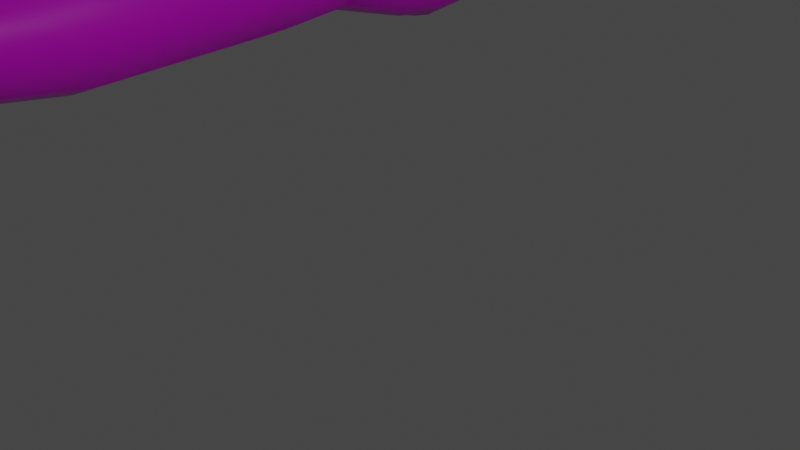 # Source: Brazo2.0.blend  (saved by Blender 2.83.20; exported with 4.5.12 LTS)
import bpy
from mathutils import Matrix  # noqa: F401  (used for matrix-valued properties, if any)

bpy.ops.wm.read_factory_settings(use_empty=True)
scene = bpy.context.scene
scene.name = 'Scene'

# ---- collections
col_collection = bpy.data.collections.new('Collection'); scene.collection.children.link(col_collection)

# ---- images (referenced by path relative to the original .blend; pixels are not part of the script)
import os
ASSET_DIR = os.environ.get("B2B_ASSET_DIR", "")  # directory of the original .blend (textures are referenced by path, not embedded)
HERE = os.path.dirname(os.path.abspath(__file__))  # packed textures are extracted next to this script under _unpacked/

def load_image(name, relpath, width, height, colorspace="sRGB"):
    """Load a texture the original file referenced (path relative to the .blend, or extracted next to this script)."""
    p = next((c for c in (os.path.join(HERE, relpath), os.path.join(ASSET_DIR, relpath)) if relpath and os.path.exists(c)), "")
    if p:
        img = bpy.data.images.load(p, check_existing=True)
        img.name = name
    else:  # same state as the original file: an image datablock whose file is absent (Cycles renders it pink)
        img = bpy.data.images.new(name, width, height)
        img.source = "FILE"
        img.filepath = "//" + (relpath or name)
    img.colorspace_settings.name = colorspace
    return img
img_untitled = load_image('Untitled', 'BRAZOS.png', 1024, 1024, 'sRGB')

# ---- materials (node trees are filled in below, after node groups)
mat_material = bpy.data.materials.new('Material')
mat_material.alpha_threshold = 0.0
mat_material.use_transparent_shadow = False
mat_material.line_color = (0.0, 0.0, 0.0, 1.0)

# ---- node groups
ng_auto_smooth = bpy.data.node_groups.new('Auto Smooth', 'GeometryNodeTree')
_s = ng_auto_smooth.interface.new_socket(name='Geometry', in_out='OUTPUT', socket_type='NodeSocketGeometry')
_s = ng_auto_smooth.interface.new_socket(name='Geometry', in_out='INPUT', socket_type='NodeSocketGeometry')
_s = ng_auto_smooth.interface.new_socket(name='Angle', in_out='INPUT', socket_type='NodeSocketFloat')
_s.subtype = 'ANGLE'
_s.min_value = 0.0
_s.max_value = 3.142
ng_auto_smooth.is_modifier = True
_N = ng_auto_smooth.nodes; _L = ng_auto_smooth.links
n0 = _N.new('NodeGroupOutput'); n0.name = 'Group Output'; n0.location = (480, -100)
n1 = _N.new('NodeGroupInput'); n1.name = 'Group Input'; n1.location = (-420, -300)
n2 = _N.new('NodeGroupInput'); n2.name = 'Group Input.001'; n2.location = (-60, -100)
n3 = _N.new('GeometryNodeSetShadeSmooth'); n3.name = 'Set Shade Smooth'; n3.location = (120, -100)
n3.domain = 'EDGE'
n4 = _N.new('GeometryNodeSetShadeSmooth'); n4.name = 'Set Shade Smooth.001'; n4.location = (300, -100)
n5 = _N.new('GeometryNodeInputMeshEdgeAngle'); n5.name = 'Edge Angle'; n5.location = (-420, -220)
n6 = _N.new('GeometryNodeInputEdgeSmooth'); n6.name = 'Is Edge Smooth'; n6.location = (-60, -160)
n7 = _N.new('GeometryNodeInputShadeSmooth'); n7.name = 'Is Face Smooth'; n7.location = (-240, -340)
n8 = _N.new('FunctionNodeBooleanMath'); n8.name = 'Boolean Math'; n8.location = (-60, -220)
n9 = _N.new('FunctionNodeCompare'); n9.name = 'Compare'; n9.location = (-240, -180)
n9.operation = 'LESS_EQUAL'
_L.new(n5.outputs[0], n9.inputs[0])
_L.new(n4.outputs[0], n0.inputs[0])
_L.new(n1.outputs[1], n9.inputs[1])
_L.new(n9.outputs[0], n8.inputs[0])
_L.new(n7.outputs[0], n8.inputs[1])
_L.new(n2.outputs[0], n3.inputs[0])
_L.new(n6.outputs[0], n3.inputs[1])
_L.new(n3.outputs[0], n4.inputs[0])
_L.new(n8.outputs[0], n3.inputs[2])
n0.is_active_output = True

# ---- material node trees
mat_material.use_nodes = True; mat_material.node_tree.nodes.clear()
_N = mat_material.node_tree.nodes; _L = mat_material.node_tree.links
n0 = _N.new('ShaderNodeOutputMaterial'); n0.name = 'Material Output'; n0.location = (300, 300)
n1 = _N.new('ShaderNodeBsdfPrincipled'); n1.name = 'Principled BSDF'; n1.location = (10, 300)
n1.distribution = 'GGX'
n1.subsurface_method = 'BURLEY'
n1.inputs[2].default_value = 0.4
n1.inputs[3].default_value = 1.45
n1.inputs[27].default_value = (0.0, 0.0, 0.0, 1.0)
n1.inputs[28].default_value = 1.0
n2 = _N.new('ShaderNodeTexImage'); n2.name = 'Image Texture'; n2.location = (-280, 280)
n2.image = img_untitled
_L.new(n1.outputs[0], n0.inputs[0])
_L.new(n2.outputs[0], n1.inputs[0])
n0.is_active_output = True

# ---- world
world_world = bpy.data.worlds.new('World'); scene.world = world_world
world_world.use_nodes = True; world_world.node_tree.nodes.clear()
_N = world_world.node_tree.nodes; _L = world_world.node_tree.links
n0 = _N.new('ShaderNodeOutputWorld'); n0.name = 'World Output'; n0.location = (300, 300)
n1 = _N.new('ShaderNodeBackground'); n1.name = 'Background'; n1.location = (10, 300)
n1.inputs[0].default_value = (0.05088, 0.05088, 0.05088, 1.0)
_L.new(n1.outputs[0], n0.inputs[0])
n0.is_active_output = True
world_world.color = (0.05088, 0.05088, 0.05088)
world_world.use_sun_shadow = False
world_world.sun_shadow_jitter_overblur = 0.0

# ---- cameras
cam_camera = bpy.data.cameras.new('Camera')
cam_camera.clip_end = 100.0
cam_camera.ortho_scale = 7.314

# ---- lights
light_light = bpy.data.lights.new('Light', 'POINT')
light_light.transmission_factor = 0.0
light_light.energy = 1000.0
light_light.shadow_soft_size = 0.1
light_light.shadow_maximum_resolution = 0.006
light_light.use_absolute_resolution = True

# ---- meshes
me_cylinder = bpy.data.meshes.new('Cylinder')
me_cylinder.from_pydata([(8.908, 1.265, -1.0), (8.908, 1.0, 1.0), (9.802, 0.8942, -1.0), (9.615, 0.7071, 1.0), (10.17, -5.751e-08, -1.0), (9.908, -4.371e-08, 1.0), (9.802, -0.8942, -1.0), (9.615, -0.7071, 1.0), (8.908, -1.265, -1.0), (8.908, -1.0, 1.0), (8.014, -0.8942, -1.0), (8.201, -0.7071, 1.0), (7.643, 1.285e-08, -1.0), (7.908, 1.192e-08, 1.0), (8.014, 0.8942, -1.0), (8.201, 0.7071, 1.0), (8.909, 0.8123, -6.302), (9.897, -2.348e-08, 3.632), (8.908, 1.089, -4.858), (9.678, 0.7701, -4.858), (9.997, -5.22e-08, -4.858), (9.678, -0.7701, -4.858), (8.908, -1.089, -4.858), (8.138, -0.7701, -4.858), (7.819, 8.39e-09, -4.858), (8.138, 0.7701, -4.858), (9.86, 0.5744, -6.259), (10.11, -2.997e-08, -6.259), (9.86, -0.5744, -6.259), (8.909, -0.8123, -6.302), (8.047, -0.5744, -6.259), (7.799, 1.523e-08, -6.259), (8.047, 0.5744, -6.259), (10.05, 0.7283, -7.216), (10.52, -4.052e-08, -7.216), (10.05, -0.7283, -7.216), (7.468, -0.7283, -7.193), (6.995, 1.779e-08, -7.193), (7.468, 0.7283, -7.193), (8.895, 0.9918, -7.239), (10.42, 0.003299, -10.29), (8.856, -0.9986, -7.239), (9.943, -0.5046, -10.53), (8.995, 0.6058, -11.05), (8.974, -0.04788, -11.06), (8.958, -0.04512, -8.431), (7.869, 1.105, -8.483), (7.853, -0.01852, -8.347), (7.869, -0.5984, -8.483), (8.937, -0.5444, -8.431), (10.28, -0.2727, -8.414), (10.75, 5.364e-05, -8.414), (10.28, 0.8461, -8.414), (8.979, 1.045, -8.431), (7.727, -1.03, -8.045), (7.176, -0.7283, -7.914), (6.716, 4.625e-08, -7.804), (7.176, 0.7283, -7.914), (7.727, 1.03, -8.045), (7.727, 2.344e-08, -8.045), (7.454, -0.7819, -8.807), (7.039, -0.5529, -8.707), (6.691, 4.637e-08, -8.625), (7.039, 0.5529, -8.707), (7.454, 0.7819, -8.807), (7.454, 2.909e-08, -8.807), (8.953, -0.6869, -11.07), (9.943, 0.4895, -10.53), (8.0, -0.03345, -11.02), (8.788, -0.04275, -11.08), (8.802, 0.2872, -11.08), (8.011, 0.3197, -11.12), (8.011, -0.4004, -11.12), (8.772, -0.3749, -11.08), (8.966, 0.2401, -9.739), (8.945, -0.4736, -9.745), (10.11, -0.2465, -9.467), (10.59, 0.2883, -9.349), (10.11, 0.8066, -9.467), (8.987, 0.9645, -9.734), (7.942, -0.3485, -9.845), (8.852, -0.3093, -9.8), (8.87, 0.2427, -9.8), (7.929, 0.2604, -9.729), (7.942, 0.8423, -9.845), (8.888, 0.7969, -9.8), (9.267, 0.9079, 6.077), (8.359, 1.284, 6.077), (9.643, -2.16e-09, 6.077), (9.267, -0.9079, 6.077), (8.359, -1.284, 6.077), (7.451, -0.9079, 6.077), (7.075, 6.927e-08, 6.077), (7.451, 0.9079, 6.077), (8.359, 5.396e-08, 6.077), (9.524, 0.9007, 3.632), (7.722, 0.9007, 3.632), (7.349, 4.738e-08, 3.632), (8.623, -1.274, 3.632), (7.722, -0.9007, 3.632), (8.623, 1.274, 3.632), (9.524, -0.9007, 3.632), (7.909, 1.044, -7.813), (7.849, 1.03, -7.794), (7.819, 0.9634, -7.551), (8.011, 1.013, -7.526), (8.063, 1.024, -7.591), (7.85, -1.03, -7.793), (7.91, -0.9536, -7.799), (8.062, -1.025, -7.589), (8.011, -1.013, -7.526), (7.819, -0.9634, -7.551), (7.853, 0.01416, -7.666), (7.893, 0.01248, -7.674), (-8.908, 1.265, -1.0), (-8.908, 1.0, 1.0), (-9.802, 0.8942, -1.0), (-9.615, 0.7071, 1.0), (-10.17, -5.751e-08, -1.0), (-9.908, -4.371e-08, 1.0), (-9.802, -0.8942, -1.0), (-9.615, -0.7071, 1.0), (-8.908, -1.265, -1.0), (-8.908, -1.0, 1.0), (-8.014, -0.8942, -1.0), (-8.201, -0.7071, 1.0), (-7.643, 1.285e-08, -1.0), (-7.908, 1.192e-08, 1.0), (-8.014, 0.8942, -1.0), (-8.201, 0.7071, 1.0), (-8.909, 0.8123, -6.302), (-9.897, -2.348e-08, 3.632), (-8.908, 1.089, -4.858), (-9.678, 0.7701, -4.858), (-9.997, -5.22e-08, -4.858), (-9.678, -0.7701, -4.858), (-8.908, -1.089, -4.858), (-8.138, -0.7701, -4.858), (-7.819, 8.39e-09, -4.858), (-8.138, 0.7701, -4.858), (-9.86, 0.5744, -6.259), (-10.11, -2.997e-08, -6.259), (-9.86, -0.5744, -6.259), (-8.909, -0.8123, -6.302), (-8.047, -0.5744, -6.259), (-7.799, 1.523e-08, -6.259), (-8.047, 0.5744, -6.259), (-10.05, 0.7283, -7.216), (-10.52, -4.052e-08, -7.216), (-10.05, -0.7283, -7.216), (-7.468, -0.7283, -7.193), (-6.995, 1.779e-08, -7.193), (-7.468, 0.7283, -7.193), (-8.895, 0.9918, -7.239), (-10.42, 0.003299, -10.29), (-8.856, -0.9986, -7.239), (-9.943, -0.5046, -10.53), (-8.995, 0.6058, -11.05), (-8.974, -0.04788, -11.06), (-8.958, -0.04512, -8.431), (-7.869, 1.105, -8.483), (-7.853, -0.01852, -8.347), (-7.869, -0.5984, -8.483), (-8.937, -0.5444, -8.431), (-10.28, -0.2727, -8.414), (-10.75, 5.364e-05, -8.414), (-10.28, 0.8461, -8.414), (-8.979, 1.045, -8.431), (-7.727, -1.03, -8.045), (-7.176, -0.7283, -7.914), (-6.716, 4.625e-08, -7.804), (-7.176, 0.7283, -7.914), (-7.727, 1.03, -8.045), (-7.727, 2.344e-08, -8.045), (-7.454, -0.7819, -8.807), (-7.039, -0.5529, -8.707), (-6.691, 4.637e-08, -8.625), (-7.039, 0.5529, -8.707), (-7.454, 0.7819, -8.807), (-7.454, 2.909e-08, -8.807), (-8.953, -0.6869, -11.07), (-9.943, 0.4895, -10.53), (-8.0, -0.03345, -11.02), (-8.788, -0.04275, -11.08), (-8.802, 0.2872, -11.08), (-8.011, 0.3197, -11.12), (-8.011, -0.4004, -11.12), (-8.772, -0.3749, -11.08), (-8.966, 0.2401, -9.739), (-8.945, -0.4736, -9.745), (-10.11, -0.2465, -9.467), (-10.59, 0.2883, -9.349), (-10.11, 0.8066, -9.467), (-8.987, 0.9645, -9.734), (-7.942, -0.3485, -9.845), (-8.852, -0.3093, -9.8), (-8.87, 0.2427, -9.8), (-7.929, 0.2604, -9.729), (-7.942, 0.8423, -9.845), (-8.888, 0.7969, -9.8), (-9.267, 0.9079, 6.077), (-8.359, 1.284, 6.077), (-9.643, -2.16e-09, 6.077), (-9.267, -0.9079, 6.077), (-8.359, -1.284, 6.077), (-7.451, -0.9079, 6.077), (-7.075, 6.927e-08, 6.077), (-7.451, 0.9079, 6.077), (-8.359, 5.396e-08, 6.077), (-9.524, 0.9007, 3.632), (-7.722, 0.9007, 3.632), (-7.349, 4.738e-08, 3.632), (-8.623, -1.274, 3.632), (-7.722, -0.9007, 3.632), (-8.623, 1.274, 3.632), (-9.524, -0.9007, 3.632), (-7.909, 1.044, -7.813), (-7.849, 1.03, -7.794), (-7.819, 0.9634, -7.551), (-8.011, 1.013, -7.526), (-8.063, 1.024, -7.591), (-7.85, -1.03, -7.793), (-7.91, -0.9536, -7.799), (-8.062, -1.025, -7.589), (-8.011, -1.013, -7.526), (-7.819, -0.9634, -7.551), (-7.853, 0.01416, -7.666), (-7.893, 0.01248, -7.674)], [], [(0, 1, 3, 2), (2, 3, 5, 4), (4, 5, 7, 6), (6, 7, 9, 8), (8, 9, 11, 10), (10, 11, 13, 12), (100, 96, 93, 87), (12, 13, 15, 14), (14, 15, 1, 0), (12, 14, 25, 24), (6, 8, 22, 21), (10, 12, 24, 23), (4, 6, 21, 20), (99, 98, 90, 91), (17, 95, 86, 88), (96, 97, 92, 93), (18, 19, 26, 16), (20, 21, 28, 27), (22, 23, 30, 29), (24, 25, 32, 31), (2, 4, 20, 19), (8, 10, 23, 22), (14, 0, 18, 25), (0, 2, 19, 18), (31, 32, 38, 37), (26, 27, 34, 33), (107, 111, 36, 55, 54), (30, 31, 37, 36), (25, 18, 16, 32), (23, 24, 31, 30), (21, 22, 29, 28), (19, 20, 27, 26), (112, 107, 54, 59), (29, 30, 36, 111, 110), (16, 39, 106, 105), (82, 81, 73, 69), (29, 110, 109, 41), (27, 28, 35, 34), (102, 106, 39, 53, 46), (103, 112, 59, 58), (39, 16, 26, 33), (28, 29, 41, 35), (33, 34, 51, 52), (78, 77, 40, 67), (41, 109, 108, 48, 49), (79, 78, 67, 43), (42, 66, 44, 40), (43, 67, 40, 44), (35, 41, 49, 50), (34, 35, 50, 51), (76, 75, 66, 42), (113, 102, 46, 47), (38, 104, 103, 58, 57), (81, 80, 72, 73), (39, 33, 52, 53), (75, 74, 44, 66), (56, 57, 63, 62), (59, 54, 60, 65), (36, 37, 56, 55), (37, 38, 57, 56), (108, 113, 47, 48), (62, 65, 60, 61), (63, 64, 65, 62), (54, 55, 61, 60), (58, 59, 65, 64), (57, 58, 64, 63), (55, 56, 62, 61), (77, 76, 42, 40), (74, 79, 43, 44), (73, 72, 68, 69), (68, 71, 70, 69), (80, 83, 68, 72), (83, 84, 71, 68), (84, 85, 70, 71), (85, 82, 69, 70), (45, 53, 79, 74), (51, 50, 76, 77), (49, 45, 74, 75), (50, 49, 75, 76), (53, 52, 78, 79), (52, 51, 77, 78), (53, 45, 82, 85), (46, 53, 85, 84), (47, 46, 84, 83), (48, 47, 83, 80), (49, 48, 80, 81), (45, 49, 81, 82), (94, 92, 91, 90), (88, 94, 90, 89), (87, 93, 92, 94), (86, 87, 94, 88), (95, 100, 87, 86), (101, 17, 88, 89), (97, 99, 91, 92), (98, 101, 89, 90), (9, 7, 101, 98), (13, 11, 99, 97), (7, 5, 17, 101), (3, 1, 100, 95), (15, 13, 97, 96), (5, 3, 95, 17), (11, 9, 98, 99), (1, 15, 96, 100), (102, 103, 104, 105, 106), (107, 108, 109, 110, 111), (113, 108, 107, 112), (102, 113, 112, 103), (32, 16, 105, 104, 38), (114, 116, 117, 115), (116, 118, 119, 117), (118, 120, 121, 119), (120, 122, 123, 121), (122, 124, 125, 123), (124, 126, 127, 125), (214, 201, 207, 210), (126, 128, 129, 127), (128, 114, 115, 129), (126, 138, 139, 128), (120, 135, 136, 122), (124, 137, 138, 126), (118, 134, 135, 120), (213, 205, 204, 212), (131, 202, 200, 209), (210, 207, 206, 211), (132, 130, 140, 133), (134, 141, 142, 135), (136, 143, 144, 137), (138, 145, 146, 139), (116, 133, 134, 118), (122, 136, 137, 124), (128, 139, 132, 114), (114, 132, 133, 116), (145, 151, 152, 146), (140, 147, 148, 141), (221, 168, 169, 150, 225), (144, 150, 151, 145), (139, 146, 130, 132), (137, 144, 145, 138), (135, 142, 143, 136), (133, 140, 141, 134), (226, 173, 168, 221), (143, 224, 225, 150, 144), (130, 219, 220, 153), (196, 183, 187, 195), (143, 155, 223, 224), (141, 148, 149, 142), (216, 160, 167, 153, 220), (217, 172, 173, 226), (153, 147, 140, 130), (142, 149, 155, 143), (147, 166, 165, 148), (192, 181, 154, 191), (155, 163, 162, 222, 223), (193, 157, 181, 192), (156, 154, 158, 180), (157, 158, 154, 181), (149, 164, 163, 155), (148, 165, 164, 149), (190, 156, 180, 189), (227, 161, 160, 216), (152, 171, 172, 217, 218), (195, 187, 186, 194), (153, 167, 166, 147), (189, 180, 158, 188), (170, 176, 177, 171), (173, 179, 174, 168), (150, 169, 170, 151), (151, 170, 171, 152), (222, 162, 161, 227), (176, 175, 174, 179), (177, 176, 179, 178), (168, 174, 175, 169), (172, 178, 179, 173), (171, 177, 178, 172), (169, 175, 176, 170), (191, 154, 156, 190), (188, 158, 157, 193), (187, 183, 182, 186), (182, 183, 184, 185), (194, 186, 182, 197), (197, 182, 185, 198), (198, 185, 184, 199), (199, 184, 183, 196), (159, 188, 193, 167), (165, 191, 190, 164), (163, 189, 188, 159), (164, 190, 189, 163), (167, 193, 192, 166), (166, 192, 191, 165), (167, 199, 196, 159), (160, 198, 199, 167), (161, 197, 198, 160), (162, 194, 197, 161), (163, 195, 194, 162), (159, 196, 195, 163), (208, 204, 205, 206), (202, 203, 204, 208), (201, 208, 206, 207), (200, 202, 208, 201), (209, 200, 201, 214), (215, 203, 202, 131), (211, 206, 205, 213), (212, 204, 203, 215), (123, 212, 215, 121), (127, 211, 213, 125), (121, 215, 131, 119), (117, 209, 214, 115), (129, 210, 211, 127), (119, 131, 209, 117), (125, 213, 212, 123), (115, 214, 210, 129), (216, 220, 219, 218, 217), (221, 225, 224, 223, 222), (227, 226, 221, 222), (216, 217, 226, 227), (146, 152, 218, 219, 130)])
me_cylinder.polygons.foreach_set('use_smooth', [True] * 216)
_uv = me_cylinder.uv_layers.new(name='UVMap')
_uv.uv.foreach_set('vector', [0.4183, 0.5057, 0.4196, 0.6055, 0.3838, 0.6064, 0.373, 0.5068, 0.7337, 0.4749, 0.7243, 0.5743, 0.6901, 0.5749, 0.6904, 0.4756, 0.6904, 0.4756, 0.6901, 0.5749, 0.6551, 0.5744, 0.6462, 0.475, 0.5227, 0.3522, 0.5372, 0.2528, 0.5667, 0.2537, 0.56, 0.3532, 0.56, 0.3532, 0.5667, 0.2537, 0.6039, 0.255, 0.607, 0.3549, 0.9124, 0.3544, 0.9223, 0.255, 0.9561, 0.2546, 0.9551, 0.3539, 0.438, 0.7364, 0.4801, 0.7353, 0.4964, 0.8569, 0.454, 0.858, 0.9551, 0.3539, 0.9561, 0.2546, 0.9914, 0.2551, 0.9998, 0.3545, 0.4601, 0.5046, 0.4527, 0.6046, 0.4196, 0.6055, 0.4183, 0.5057, 0.9551, 0.3539, 0.9998, 0.3545, 0.9935, 0.5472, 0.9551, 0.5466, 0.5227, 0.3522, 0.56, 0.3532, 0.556, 0.5458, 0.5239, 0.5449, 0.9124, 0.3544, 0.9551, 0.3539, 0.9551, 0.5466, 0.9182, 0.5471, 0.6904, 0.4756, 0.6462, 0.475, 0.6521, 0.2824, 0.6902, 0.2829, 0.6281, 0.1243, 0.5808, 0.1226, 0.5971, 0.001078, 0.6448, 0.00274, 0.6901, 0.7061, 0.7336, 0.7054, 0.7337, 0.8269, 0.6898, 0.8276, 1.0, 0.123, 0.955, 0.1224, 0.9547, 0.0, 1.0, 0.0006558, 0.4127, 0.3132, 0.3737, 0.3143, 0.3622, 0.2446, 0.4095, 0.2412, 0.6902, 0.2829, 0.6521, 0.2824, 0.6619, 0.2128, 0.6903, 0.2133, 0.556, 0.5458, 0.5965, 0.5472, 0.601, 0.6174, 0.5572, 0.6181, 0.9551, 0.5466, 0.9935, 0.5472, 0.9835, 0.6169, 0.9548, 0.6165, 0.7337, 0.4749, 0.6904, 0.4756, 0.6902, 0.2829, 0.7274, 0.2823, 0.56, 0.3532, 0.607, 0.3549, 0.5965, 0.5472, 0.556, 0.5458, 0.4601, 0.5046, 0.4183, 0.5057, 0.4127, 0.3132, 0.4487, 0.3123, 0.4183, 0.5057, 0.373, 0.5068, 0.3737, 0.3143, 0.4127, 0.3132, 0.9548, 0.6165, 0.9835, 0.6169, 0.9894, 0.6626, 0.9527, 0.6618, 0.7181, 0.2128, 0.6903, 0.2133, 0.6908, 0.1663, 0.7258, 0.1654, 0.6018, 0.6938, 0.6045, 0.6818, 0.6248, 0.6647, 0.6373, 0.7011, 0.6072, 0.7066, 0.9274, 0.6168, 0.9548, 0.6165, 0.9527, 0.6618, 0.9183, 0.6625, 0.4487, 0.3123, 0.4127, 0.3132, 0.4095, 0.2412, 0.4505, 0.2423, 0.9182, 0.5471, 0.9551, 0.5466, 0.9548, 0.6165, 0.9274, 0.6168, 0.5239, 0.5449, 0.556, 0.5458, 0.5572, 0.6181, 0.5156, 0.6146, 0.7274, 0.2823, 0.6902, 0.2829, 0.6903, 0.2133, 0.7181, 0.2128, 0.1161, 0.9114, 0.1224, 0.8593, 0.1349, 0.8592, 0.1349, 0.9106, 0.5572, 0.6181, 0.601, 0.6174, 0.6248, 0.6647, 0.6045, 0.6818, 0.5949, 0.6803, 0.4095, 0.2412, 0.4099, 0.1944, 0.4501, 0.1758, 0.4527, 0.179, 0.2978, 0.9234, 0.2708, 0.9234, 0.2675, 0.8596, 0.2837, 0.8596, 0.5572, 0.6181, 0.5949, 0.6803, 0.5922, 0.6833, 0.5557, 0.6647, 0.6903, 0.2133, 0.6619, 0.2128, 0.6546, 0.1655, 0.6908, 0.1663, 0.4574, 0.1645, 0.4501, 0.1758, 0.4099, 0.1944, 0.4045, 0.1351, 0.4588, 0.131, 0.1224, 0.9621, 0.1161, 0.9114, 0.1349, 0.9106, 0.1349, 0.9619, 0.4099, 0.1944, 0.4095, 0.2412, 0.3622, 0.2446, 0.3525, 0.1971, 0.5156, 0.6146, 0.5572, 0.6181, 0.5557, 0.6647, 0.5031, 0.662, 0.7258, 0.1654, 0.6908, 0.1663, 0.6911, 0.1069, 0.7319, 0.106, 0.7297, 0.0532, 0.705, 0.06, 0.6909, 0.01275, 0.714, 0.0, 0.5557, 0.6647, 0.5922, 0.6833, 0.6, 0.6941, 0.6055, 0.7286, 0.556, 0.7244, 0.4021, 0.07006, 0.347, 0.08482, 0.3524, 0.03171, 0.3984, 0.004616, 0.8751, 0.7611, 0.8857, 0.812, 0.8544, 0.812, 0.8495, 0.7373, 0.8224, 0.812, 0.8265, 0.7628, 0.8495, 0.7373, 0.8544, 0.812, 0.5031, 0.662, 0.5557, 0.6647, 0.556, 0.7244, 0.4964, 0.7217, 0.6908, 0.1663, 0.6546, 0.1655, 0.6772, 0.1061, 0.6911, 0.1069, 0.5029, 0.7745, 0.5544, 0.7899, 0.549, 0.8558, 0.5056, 0.8275, 0.8797, 1.0, 0.8305, 0.9864, 0.832, 0.9529, 0.8856, 0.967, 0.4782, 0.195, 0.4617, 0.1775, 0.4603, 0.1654, 0.4659, 0.1527, 0.4915, 0.1586, 0.5608, 0.793, 0.6031, 0.7966, 0.5971, 0.8598, 0.5616, 0.8568, 0.4099, 0.1944, 0.3525, 0.1971, 0.3405, 0.1376, 0.4045, 0.1351, 0.7156, 0.8941, 0.6807, 0.8963, 0.6913, 0.8299, 0.7225, 0.8276, 0.9519, 0.6918, 0.9886, 0.6981, 0.9796, 0.7374, 0.9517, 0.7327, 0.1349, 0.9106, 0.1349, 0.8592, 0.1726, 0.8712, 0.1726, 0.9102, 0.9183, 0.6625, 0.9527, 0.6618, 0.9519, 0.6918, 0.9174, 0.698, 0.9527, 0.6618, 0.9894, 0.6626, 0.9886, 0.6981, 0.9519, 0.6918, 0.9272, 1.0, 0.8797, 1.0, 0.8856, 0.967, 0.9145, 0.964, 0.9272, 0.8666, 0.9639, 0.8666, 0.9639, 0.9056, 0.9439, 0.8942, 0.9439, 0.839, 0.9639, 0.8276, 0.9639, 0.8666, 0.9272, 0.8666, 0.6072, 0.7066, 0.6373, 0.7011, 0.6448, 0.741, 0.6221, 0.7452, 0.1349, 0.9619, 0.1349, 0.9106, 0.1726, 0.9102, 0.1726, 0.9492, 0.4915, 0.1586, 0.4659, 0.1527, 0.4771, 0.1144, 0.4964, 0.1189, 0.9174, 0.698, 0.9519, 0.6918, 0.9517, 0.7327, 0.9255, 0.7374, 0.705, 0.06, 0.6782, 0.05326, 0.6654, 5.497e-05, 0.6909, 0.01275, 0.6807, 0.8963, 0.6453, 0.8986, 0.6594, 0.8322, 0.6913, 0.8299, 0.4593, 0.9767, 0.4566, 0.9387, 0.4745, 0.9378, 0.4756, 0.9768, 0.4745, 0.9378, 0.4918, 0.9373, 0.4918, 0.9768, 0.4756, 0.9768, 0.911, 0.8948, 0.8808, 0.8967, 0.9031, 0.8347, 0.9215, 0.8322, 0.8808, 0.8967, 0.8533, 0.8871, 0.8866, 0.8276, 0.9031, 0.8347, 0.4523, 0.06321, 0.4061, 0.06665, 0.4063, 0.002881, 0.445, 0.0, 0.325, 0.9234, 0.2978, 0.9234, 0.2837, 0.8596, 0.2999, 0.8596, 0.6981, 0.9607, 0.6448, 0.9637, 0.6453, 0.8986, 0.6807, 0.8963, 0.6911, 0.1069, 0.6772, 0.1061, 0.6782, 0.05326, 0.705, 0.06, 0.7225, 0.9594, 0.6981, 0.9607, 0.6807, 0.8963, 0.7156, 0.8941, 0.4964, 0.7217, 0.556, 0.7244, 0.5544, 0.7899, 0.5029, 0.7745, 0.4045, 0.1351, 0.3405, 0.1376, 0.347, 0.08482, 0.4021, 0.07006, 0.7319, 0.106, 0.6911, 0.1069, 0.705, 0.06, 0.7297, 0.0532, 0.3373, 0.9918, 0.2839, 0.9919, 0.2978, 0.9234, 0.325, 0.9234, 0.4588, 0.131, 0.4045, 0.1351, 0.4061, 0.06665, 0.4523, 0.06321, 0.8856, 0.967, 0.832, 0.9529, 0.8533, 0.8871, 0.8808, 0.8967, 0.9145, 0.964, 0.8856, 0.967, 0.8808, 0.8967, 0.911, 0.8948, 0.556, 0.7244, 0.6055, 0.7286, 0.6031, 0.7966, 0.5608, 0.793, 0.2839, 0.9919, 0.2595, 0.9919, 0.2708, 0.9234, 0.2978, 0.9234, 0.05806, 0.9184, 0.0, 0.9429, 0.0, 0.8938, 0.03401, 0.8592, 0.1161, 0.8938, 0.05806, 0.9184, 0.03401, 0.8592, 0.0821, 0.8592, 0.0821, 0.9776, 0.03401, 0.9776, 0.0, 0.9429, 0.05806, 0.9184, 0.1161, 0.9429, 0.0821, 0.9776, 0.05806, 0.9184, 0.1161, 0.8938, 0.3924, 0.7376, 0.438, 0.7364, 0.454, 0.858, 0.408, 0.8592, 0.6455, 0.7055, 0.6901, 0.7061, 0.6898, 0.8276, 0.6448, 0.827, 0.955, 0.1224, 0.912, 0.1229, 0.9113, 0.0005531, 0.9547, 0.0, 0.5808, 0.1226, 0.5433, 0.1216, 0.5593, 0.0, 0.5971, 0.001078, 0.5667, 0.2537, 0.5372, 0.2528, 0.5433, 0.1216, 0.5808, 0.1226, 0.9561, 0.2546, 0.9223, 0.255, 0.912, 0.1229, 0.955, 0.1224, 0.6551, 0.5744, 0.6901, 0.5749, 0.6901, 0.7061, 0.6455, 0.7055, 0.3838, 0.6064, 0.4196, 0.6055, 0.438, 0.7364, 0.3924, 0.7376, 0.9914, 0.2551, 0.9561, 0.2546, 0.955, 0.1224, 1.0, 0.123, 0.6901, 0.5749, 0.7243, 0.5743, 0.7336, 0.7054, 0.6901, 0.7061, 0.6039, 0.255, 0.5667, 0.2537, 0.5808, 0.1226, 0.6281, 0.1243, 0.4196, 0.6055, 0.4527, 0.6046, 0.4801, 0.7353, 0.438, 0.7364, 0.4574, 0.1645, 0.4603, 0.1654, 0.4617, 0.1775, 0.4527, 0.179, 0.4501, 0.1758, 0.6018, 0.6938, 0.6, 0.6941, 0.5922, 0.6833, 0.5949, 0.6803, 0.6045, 0.6818, 0.7261, 0.8796, 0.7258, 0.8314, 0.7287, 0.8276, 0.7281, 0.8797, 0.7258, 0.9311, 0.7261, 0.8796, 0.7281, 0.8797, 0.7287, 0.9304, 0.4505, 0.2423, 0.4095, 0.2412, 0.4527, 0.179, 0.4617, 0.1775, 0.4782, 0.195, 0.2575, 0.3535, 0.2156, 0.3522, 0.2285, 0.2528, 0.2616, 0.2538, 0.8224, 0.3524, 0.7778, 0.3521, 0.7779, 0.2528, 0.8132, 0.253, 0.7778, 0.3521, 0.735, 0.3531, 0.7441, 0.2535, 0.7779, 0.2528, 0.0638, 0.5067, 0.1108, 0.5057, 0.1093, 0.6055, 0.07216, 0.6062, 0.1108, 0.5057, 0.1481, 0.5047, 0.1388, 0.6047, 0.1093, 0.6055, 0.911, 0.3547, 0.8667, 0.354, 0.8672, 0.2547, 0.9022, 0.2553, 0.2781, 0.1229, 0.2945, 0.001306, 0.3405, 0.00271, 0.3237, 0.1243, 0.8667, 0.354, 0.8235, 0.3547, 0.833, 0.2553, 0.8672, 0.2547, 0.3027, 0.3549, 0.2575, 0.3535, 0.2616, 0.2538, 0.2974, 0.2549, 0.8667, 0.354, 0.8668, 0.5467, 0.8295, 0.5473, 0.8235, 0.3547, 0.0638, 0.5067, 0.06417, 0.314, 0.1047, 0.3132, 0.1108, 0.5057, 0.911, 0.3547, 0.9049, 0.5473, 0.8668, 0.5467, 0.8667, 0.354, 0.7778, 0.3521, 0.7793, 0.5448, 0.7425, 0.5456, 0.735, 0.3531, 0.1665, 0.7355, 0.1819, 0.8572, 0.144, 0.8582, 0.129, 0.7365, 0.7771, 0.1215, 0.7771, 0.0, 0.8224, 0.0002555, 0.8221, 0.1218, 0.823, 0.1231, 0.8224, 0.0006893, 0.8663, 0.0, 0.8666, 0.1224, 0.2526, 0.546, 0.2517, 0.6181, 0.2066, 0.6145, 0.2166, 0.5448, 0.7793, 0.5448, 0.7794, 0.6145, 0.752, 0.6152, 0.7425, 0.5456, 0.1047, 0.3132, 0.0995, 0.2411, 0.1371, 0.2424, 0.1368, 0.3124, 0.8668, 0.5467, 0.8667, 0.6165, 0.8389, 0.617, 0.8295, 0.5473, 0.8224, 0.3524, 0.8178, 0.5451, 0.7793, 0.5448, 0.7778, 0.3521, 0.1108, 0.5057, 0.1047, 0.3132, 0.1368, 0.3124, 0.1481, 0.5047, 0.3027, 0.3549, 0.2916, 0.5471, 0.2526, 0.546, 0.2575, 0.3535, 0.2575, 0.3535, 0.2526, 0.546, 0.2166, 0.5448, 0.2156, 0.3522, 0.8667, 0.6165, 0.8656, 0.6616, 0.8306, 0.6625, 0.8389, 0.617, 0.8081, 0.6147, 0.8155, 0.6621, 0.7787, 0.6616, 0.7794, 0.6145, 0.1508, 0.1656, 0.1564, 0.1529, 0.1785, 0.1588, 0.1654, 0.1951, 0.1516, 0.1777, 0.8951, 0.617, 0.9018, 0.6625, 0.8656, 0.6616, 0.8667, 0.6165, 0.2916, 0.5471, 0.2948, 0.6172, 0.2517, 0.6181, 0.2526, 0.546, 0.9049, 0.5473, 0.8951, 0.617, 0.8667, 0.6165, 0.8668, 0.5467, 0.06417, 0.314, 0.05163, 0.2443, 0.0995, 0.2411, 0.1047, 0.3132, 0.8178, 0.5451, 0.8081, 0.6147, 0.7794, 0.6145, 0.7793, 0.5448, 0.574, 0.9107, 0.5928, 0.9111, 0.5928, 0.9624, 0.5803, 0.9627, 0.0995, 0.2411, 0.1433, 0.1791, 0.1516, 0.1777, 0.1654, 0.1951, 0.1371, 0.2424, 0.2517, 0.6181, 0.2927, 0.6804, 0.29, 0.6836, 0.2502, 0.6648, 0.5356, 0.9236, 0.5495, 0.8598, 0.5657, 0.8598, 0.5625, 0.9236, 0.0995, 0.2411, 0.1035, 0.1944, 0.1409, 0.176, 0.1433, 0.1791, 0.7794, 0.6145, 0.7787, 0.6616, 0.7443, 0.6627, 0.752, 0.6152, 0.2971, 0.6949, 0.2978, 0.7284, 0.2441, 0.7241, 0.2502, 0.6648, 0.29, 0.6836, 0.5803, 0.8601, 0.5928, 0.8598, 0.5928, 0.9111, 0.574, 0.9107, 0.2502, 0.6648, 0.1952, 0.6619, 0.2066, 0.6145, 0.2517, 0.6181, 0.05163, 0.2443, 0.04376, 0.1968, 0.1035, 0.1944, 0.0995, 0.2411, 0.8155, 0.6621, 0.821, 0.7215, 0.7784, 0.721, 0.7787, 0.6616, 0.8198, 0.7743, 0.805, 0.8276, 0.78, 0.8152, 0.7932, 0.7678, 0.1035, 0.1944, 0.09255, 0.135, 0.1435, 0.1312, 0.147, 0.1654, 0.1409, 0.176, 0.2422, 0.7891, 0.2415, 0.8546, 0.1966, 0.8274, 0.1886, 0.7741, 0.8961, 0.7649, 0.9216, 0.7426, 0.917, 0.812, 0.8857, 0.812, 0.949, 0.812, 0.917, 0.812, 0.9216, 0.7426, 0.9447, 0.7664, 0.04376, 0.1968, 0.02587, 0.1372, 0.09255, 0.135, 0.1035, 0.1944, 0.0119, 0.1972, 0.0, 0.1377, 0.02587, 0.1372, 0.04376, 0.1968, 0.03229, 0.08448, 0.04249, 0.03137, 0.09105, 0.00338, 0.08994, 0.0694, 0.7813, 1.0, 0.7757, 0.967, 0.8293, 0.9529, 0.8305, 0.9864, 0.321, 0.6646, 0.3341, 0.7011, 0.3057, 0.7067, 0.3001, 0.694, 0.3022, 0.6819, 0.0921, 0.06651, 0.09542, 0.002691, 0.1316, 0.0, 0.1354, 0.06329, 0.2502, 0.6648, 0.2441, 0.7241, 0.1819, 0.7214, 0.1952, 0.6619, 0.2525, 0.929, 0.2595, 0.9954, 0.2283, 0.9933, 0.2177, 0.9268, 0.8652, 0.6916, 0.8651, 0.7325, 0.8385, 0.7373, 0.8302, 0.6979, 0.5928, 0.9111, 0.6305, 0.9105, 0.6305, 0.9494, 0.5928, 0.9624, 0.9018, 0.6625, 0.9014, 0.6979, 0.8652, 0.6916, 0.8656, 0.6616, 0.8656, 0.6616, 0.8652, 0.6916, 0.8302, 0.6979, 0.8306, 0.6625, 0.7337, 1.0, 0.7467, 0.9639, 0.7757, 0.967, 0.7813, 1.0, 0.4566, 0.8982, 0.4738, 0.8707, 0.4944, 0.8592, 0.4944, 0.8982, 0.4738, 0.9258, 0.4566, 0.8982, 0.4944, 0.8982, 0.4944, 0.9373, 0.1564, 0.1529, 0.1652, 0.1146, 0.1819, 0.1191, 0.1785, 0.1588, 0.5928, 0.8598, 0.6305, 0.8715, 0.6305, 0.9105, 0.5928, 0.9111, 0.3341, 0.7011, 0.3405, 0.7409, 0.319, 0.7452, 0.3057, 0.7067, 0.9014, 0.6979, 0.8926, 0.7373, 0.8651, 0.7325, 0.8652, 0.6916, 0.002914, 0.09086, 0.01342, 0.0437, 0.04249, 0.03137, 0.03229, 0.08448, 0.2177, 0.9268, 0.2283, 0.9933, 0.1964, 0.991, 0.1824, 0.9247, 0.93, 0.9058, 0.9463, 0.9057, 0.9451, 0.9451, 0.9272, 0.9434, 0.9451, 0.9451, 0.9463, 0.9057, 0.9625, 0.9056, 0.9625, 0.9449, 0.7501, 0.8948, 0.7395, 0.8322, 0.7579, 0.8347, 0.7804, 0.8967, 0.7804, 0.8967, 0.7579, 0.8347, 0.7744, 0.8276, 0.8079, 0.8871, 0.2934, 0.7962, 0.2906, 0.8596, 0.2523, 0.8565, 0.2477, 0.7926, 0.5086, 0.9236, 0.5334, 0.8598, 0.5495, 0.8598, 0.5356, 0.9236, 0.2351, 0.8624, 0.2177, 0.9268, 0.1824, 0.9247, 0.1819, 0.8596, 0.0, 0.1377, 0.002914, 0.09086, 0.03229, 0.08448, 0.02587, 0.1372, 0.2595, 0.8637, 0.2525, 0.929, 0.2177, 0.9268, 0.2351, 0.8624, 0.02587, 0.1372, 0.03229, 0.08448, 0.08994, 0.0694, 0.09255, 0.135, 0.2441, 0.7241, 0.2422, 0.7891, 0.1886, 0.7741, 0.1819, 0.7214, 0.821, 0.7215, 0.8198, 0.7743, 0.7932, 0.7678, 0.7784, 0.721, 0.4964, 0.9921, 0.5086, 0.9236, 0.5356, 0.9236, 0.5497, 0.9921, 0.2978, 0.7284, 0.2934, 0.7962, 0.2477, 0.7926, 0.2441, 0.7241, 0.7757, 0.967, 0.7804, 0.8967, 0.8079, 0.8871, 0.8293, 0.9529, 0.7467, 0.9639, 0.7501, 0.8948, 0.7804, 0.8967, 0.7757, 0.967, 0.09255, 0.135, 0.0921, 0.06651, 0.1354, 0.06329, 0.1435, 0.1312, 0.5497, 0.9921, 0.5356, 0.9236, 0.5625, 0.9236, 0.574, 0.9921, 0.3985, 0.9184, 0.3745, 0.9776, 0.3405, 0.9429, 0.3405, 0.8939, 0.4566, 0.9429, 0.4226, 0.9776, 0.3745, 0.9776, 0.3985, 0.9184, 0.4226, 0.8592, 0.3985, 0.9184, 0.3405, 0.8939, 0.3745, 0.8592, 0.4566, 0.8939, 0.4566, 0.9429, 0.3985, 0.9184, 0.4226, 0.8592, 0.2359, 0.1216, 0.252, 0.0, 0.2945, 0.001306, 0.2781, 0.1229, 0.7341, 0.1225, 0.7337, 0.0009365, 0.7771, 0.0, 0.7771, 0.1215, 0.8666, 0.1224, 0.8663, 0.0, 0.9113, 0.0006894, 0.9111, 0.1231, 0.129, 0.7365, 0.144, 0.8582, 0.09628, 0.8592, 0.08162, 0.7375, 0.1093, 0.6055, 0.129, 0.7365, 0.08162, 0.7375, 0.07216, 0.6062, 0.8672, 0.2547, 0.8666, 0.1224, 0.9111, 0.1231, 0.9022, 0.2553, 0.7441, 0.2535, 0.7341, 0.1225, 0.7771, 0.1215, 0.7779, 0.2528, 0.2285, 0.2528, 0.2359, 0.1216, 0.2781, 0.1229, 0.2616, 0.2538, 0.833, 0.2553, 0.823, 0.1231, 0.8666, 0.1224, 0.8672, 0.2547, 0.7779, 0.2528, 0.7771, 0.1215, 0.8221, 0.1218, 0.8132, 0.253, 0.1388, 0.6047, 0.1665, 0.7355, 0.129, 0.7365, 0.1093, 0.6055, 0.2616, 0.2538, 0.2781, 0.1229, 0.3237, 0.1243, 0.2974, 0.2549, 0.2971, 0.6949, 0.29, 0.6836, 0.2927, 0.6804, 0.3022, 0.6819, 0.3001, 0.694, 0.1508, 0.1656, 0.1516, 0.1777, 0.1433, 0.1791, 0.1409, 0.176, 0.147, 0.1654, 0.7245, 0.8796, 0.7225, 0.8797, 0.7228, 0.8276, 0.7258, 0.8314, 0.7258, 0.9311, 0.7228, 0.9304, 0.7225, 0.8797, 0.7245, 0.8796, 0.2948, 0.6172, 0.321, 0.6646, 0.3022, 0.6819, 0.2927, 0.6804, 0.2517, 0.6181])
me_cylinder.materials.append(mat_material)
me_cylinder.use_remesh_fix_poles = True
me_cylinder.use_remesh_preserve_attributes = False
me_cylinder.use_mirror_vertex_groups = False
me_cylinder.use_paint_bone_selection = False
me_cylinder.use_paint_mask = True
me_cylinder.update()
me_cylinder_001 = bpy.data.meshes.new('Cylinder.001')
me_cylinder_001.from_pydata([(0.0, 1.0, -1.0), (0.0, 1.0, 1.0), (0.3827, 0.9239, -1.0), (0.3827, 0.9239, 1.0), (0.7071, 0.7071, -1.0), (0.7071, 0.7071, 1.0), (0.9239, 0.3827, -1.0), (0.9239, 0.3827, 1.0), (1.0, -4.371e-08, -1.0), (1.0, -4.371e-08, 1.0), (0.9239, -0.3827, -1.0), (0.9239, -0.3827, 1.0), (0.7071, -0.7071, -1.0), (0.7071, -0.7071, 1.0), (0.3827, -0.9239, -1.0), (0.3827, -0.9239, 1.0), (1.51e-07, -1.0, -1.0), (1.51e-07, -1.0, 1.0), (-0.3827, -0.9239, -1.0), (-0.3827, -0.9239, 1.0), (-0.7071, -0.7071, -1.0), (-0.7071, -0.7071, 1.0), (-0.9239, -0.3827, -1.0), (-0.9239, -0.3827, 1.0), (-1.0, 1.192e-08, -1.0), (-1.0, 1.192e-08, 1.0), (-0.9239, 0.3827, -1.0), (-0.9239, 0.3827, 1.0), (-0.7071, 0.7071, -1.0), (-0.7071, 0.7071, 1.0), (-0.3827, 0.9239, -1.0), (-0.3827, 0.9239, 1.0), (3.111e-08, 2.177, -1.191), (0.8331, 2.011, -1.191), (1.539, 1.539, -1.191), (2.011, 0.8331, -1.191), (2.177, -9.516e-08, -1.191), (2.011, -0.8331, -1.191), (1.539, -1.539, -1.191), (0.8331, -2.011, -1.191), (3.598e-07, -2.177, -1.191), (-0.8331, -2.011, -1.191), (-1.539, -1.539, -1.191), (-2.011, -0.8331, -1.191), (-2.177, 2.596e-08, -1.191), (-2.011, 0.8331, -1.191), (-1.539, 1.539, -1.191), (-0.8331, 2.011, -1.191), (7.639e-08, 2.022, -2.084), (0.7738, 1.868, -2.084), (1.43, 1.43, -2.084), (1.868, 0.7738, -2.084), (2.022, -1.049e-07, -2.084), (1.868, -0.7738, -2.084), (1.43, -1.43, -2.084), (0.7738, -1.868, -2.084), (4.386e-07, -2.022, -2.084), (-0.7738, -1.868, -2.084), (-1.43, -1.43, -2.084), (-1.868, -0.7738, -2.084), (-2.022, -1.433e-08, -2.084), (-1.868, 0.7738, -2.084), (-1.43, 1.43, -2.084), (-0.7738, 1.868, -2.084), (1.279e-07, 2.399, -2.084), (0.918, 2.216, -2.084), (1.696, 1.696, -2.084), (2.216, 0.918, -2.084), (2.399, -1.049e-07, -2.084), (2.216, -0.918, -2.084), (1.696, -1.696, -2.084), (0.918, -2.216, -2.084), (4.901e-07, -2.399, -2.084), (-0.918, -2.216, -2.084), (-1.696, -1.696, -2.084), (-2.216, -0.918, -2.084), (-2.399, 2.861e-08, -2.084), (-2.216, 0.918, -2.084), (-1.696, 1.696, -2.084), (-0.918, 2.216, -2.084), (-2.679e-07, 0.8089, -1.697), (0.3095, 0.7473, -1.697), (0.572, 0.572, -1.697), (0.7473, 0.3095, -1.697), (0.8089, -1.049e-07, -1.697), (0.7473, -0.3095, -1.697), (0.572, -0.572, -1.697), (0.3095, -0.7473, -1.697), (8.516e-08, -0.8089, -1.697), (-0.3095, -0.7473, -1.697), (-0.572, -0.572, -1.697), (-0.7473, -0.3095, -1.697), (-0.8089, -1.894e-07, -1.697), (-0.7473, 0.3095, -1.697), (-0.572, 0.572, -1.697), (-0.3095, 0.7473, -1.697), (-6.509e-08, 2.022, -1.697), (0.7738, 1.868, -1.697), (1.43, 1.43, -1.697), (1.868, 0.7738, -1.697), (2.022, -1.049e-07, -1.697), (1.868, -0.7738, -1.697), (1.43, -1.43, -1.697), (0.7738, -1.868, -1.697), (2.971e-07, -2.022, -1.697), (-0.7738, -1.868, -1.697), (-1.43, -1.43, -1.697), (-1.868, -0.7738, -1.697), (-2.022, -1.433e-08, -1.697), (-1.868, 0.7738, -1.697), (-1.43, 1.43, -1.697), (-0.7738, 1.868, -1.697), (-1.169e-07, 0.6048, -1.86), (0.2314, 0.5587, -1.86), (0.4276, 0.4276, -1.86), (0.5587, 0.2314, -1.86), (0.6048, -7.84e-08, -1.86), (0.5587, -0.2314, -1.86), (0.4276, -0.4276, -1.86), (0.2314, -0.5587, -1.86), (1.47e-07, -0.6048, -1.86), (-0.2314, -0.5587, -1.86), (-0.4276, -0.4276, -1.86), (-0.5587, -0.2314, -1.86), (-0.6048, -1.416e-07, -1.86), (-0.5587, 0.2314, -1.86), (-0.4276, 0.4276, -1.86), (-0.2314, 0.5587, -1.86)], [], [(0, 1, 3, 2), (2, 3, 5, 4), (4, 5, 7, 6), (6, 7, 9, 8), (8, 9, 11, 10), (10, 11, 13, 12), (12, 13, 15, 14), (14, 15, 17, 16), (16, 17, 19, 18), (18, 19, 21, 20), (20, 21, 23, 22), (22, 23, 25, 24), (24, 25, 27, 26), (26, 27, 29, 28), (3, 1, 31, 29, 27, 25, 23, 21, 19, 17, 15, 13, 11, 9, 7, 5), (28, 29, 31, 30), (30, 31, 1, 0), (8, 10, 37, 36), (41, 42, 74, 73), (18, 20, 42, 41), (28, 30, 47, 46), (4, 6, 35, 34), (14, 16, 40, 39), (0, 2, 33, 32), (24, 26, 45, 44), (10, 12, 38, 37), (20, 22, 43, 42), (30, 0, 32, 47), (6, 8, 36, 35), (16, 18, 41, 40), (26, 28, 46, 45), (2, 4, 34, 33), (12, 14, 39, 38), (22, 24, 44, 43), (51, 52, 100, 99), (34, 35, 67, 66), (42, 43, 75, 74), (35, 36, 68, 67), (43, 44, 76, 75), (36, 37, 69, 68), (44, 45, 77, 76), (37, 38, 70, 69), (45, 46, 78, 77), (38, 39, 71, 70), (46, 47, 79, 78), (39, 40, 72, 71), (32, 33, 65, 64), (47, 32, 64, 79), (40, 41, 73, 72), (33, 34, 66, 65), (49, 48, 64, 65), (50, 49, 65, 66), (51, 50, 66, 67), (52, 51, 67, 68), (53, 52, 68, 69), (54, 53, 69, 70), (55, 54, 70, 71), (56, 55, 71, 72), (57, 56, 72, 73), (58, 57, 73, 74), (59, 58, 74, 75), (60, 59, 75, 76), (61, 60, 76, 77), (62, 61, 77, 78), (63, 62, 78, 79), (48, 63, 79, 64), (93, 94, 126, 125), (59, 60, 108, 107), (52, 53, 101, 100), (60, 61, 109, 108), (53, 54, 102, 101), (61, 62, 110, 109), (54, 55, 103, 102), (62, 63, 111, 110), (55, 56, 104, 103), (48, 49, 97, 96), (63, 48, 96, 111), (56, 57, 105, 104), (49, 50, 98, 97), (57, 58, 106, 105), (50, 51, 99, 98), (58, 59, 107, 106), (81, 80, 96, 97), (82, 81, 97, 98), (83, 82, 98, 99), (84, 83, 99, 100), (85, 84, 100, 101), (86, 85, 101, 102), (87, 86, 102, 103), (88, 87, 103, 104), (89, 88, 104, 105), (90, 89, 105, 106), (91, 90, 106, 107), (92, 91, 107, 108), (93, 92, 108, 109), (94, 93, 109, 110), (95, 94, 110, 111), (80, 95, 111, 96), (112, 113, 114, 115, 116, 117, 118, 119, 120, 121, 122, 123, 124, 125, 126, 127), (86, 87, 119, 118), (94, 95, 127, 126), (87, 88, 120, 119), (80, 81, 113, 112), (95, 80, 112, 127), (88, 89, 121, 120), (81, 82, 114, 113), (89, 90, 122, 121), (82, 83, 115, 114), (90, 91, 123, 122), (83, 84, 116, 115), (91, 92, 124, 123), (84, 85, 117, 116), (92, 93, 125, 124), (85, 86, 118, 117)])
me_cylinder_001.polygons.foreach_set('use_smooth', [True] * 114)
_k = set([(48, 49), (48, 63), (49, 50), (50, 51), (51, 52), (52, 53), (53, 54), (54, 55), (55, 56), (56, 57), (57, 58), (58, 59), (59, 60), (60, 61), (61, 62), (62, 63), (64, 65), (64, 79), (65, 66), (66, 67), (67, 68), (68, 69), (69, 70), (70, 71), (71, 72), (72, 73), (73, 74), (74, 75), (75, 76), (76, 77), (77, 78), (78, 79), (80, 81), (80, 95), (81, 82), (82, 83), (83, 84), (84, 85), (85, 86), (86, 87), (87, 88), (88, 89), (89, 90), (90, 91), (91, 92), (92, 93), (93, 94), (94, 95), (96, 97), (96, 111), (97, 98), (98, 99), (99, 100), (100, 101), (101, 102), (102, 103), (103, 104), (104, 105), (105, 106), (106, 107), (107, 108), (108, 109), (109, 110), (110, 111)])
me_cylinder_001.attributes.new('sharp_edge', 'BOOLEAN', 'EDGE').data.foreach_set('value', [ (min(e.vertices), max(e.vertices)) in _k for e in me_cylinder_001.edges])
_uv = me_cylinder_001.uv_layers.new(name='UVMap')
_uv.uv.foreach_set('vector', [1.0, 0.5, 1.0, 1.0, 0.9375, 1.0, 0.9375, 0.5, 0.9375, 0.5, 0.9375, 1.0, 0.875, 1.0, 0.875, 0.5, 0.875, 0.5, 0.875, 1.0, 0.8125, 1.0, 0.8125, 0.5, 0.8125, 0.5, 0.8125, 1.0, 0.75, 1.0, 0.75, 0.5, 0.75, 0.5, 0.75, 1.0, 0.6875, 1.0, 0.6875, 0.5, 0.6875, 0.5, 0.6875, 1.0, 0.625, 1.0, 0.625, 0.5, 0.625, 0.5, 0.625, 1.0, 0.5625, 1.0, 0.5625, 0.5, 0.5625, 0.5, 0.5625, 1.0, 0.5, 1.0, 0.5, 0.5, 0.5, 0.5, 0.5, 1.0, 0.4375, 1.0, 0.4375, 0.5, 0.4375, 0.5, 0.4375, 1.0, 0.375, 1.0, 0.375, 0.5, 0.375, 0.5, 0.375, 1.0, 0.3125, 1.0, 0.3125, 0.5, 0.3125, 0.5, 0.3125, 1.0, 0.25, 1.0, 0.25, 0.5, 0.25, 0.5, 0.25, 1.0, 0.1875, 1.0, 0.1875, 0.5, 0.1875, 0.5, 0.1875, 1.0, 0.125, 1.0, 0.125, 0.5, 0.3418, 0.4717, 0.25, 0.49, 0.1582, 0.4717, 0.08029, 0.4197, 0.02827, 0.3418, 0.01, 0.25, 0.02827, 0.1582, 0.08029, 0.08029, 0.1582, 0.02827, 0.25, 0.01, 0.3418, 0.02827, 0.4197, 0.08029, 0.4717, 0.1582, 0.49, 0.25, 0.4717, 0.3418, 0.4197, 0.4197, 0.125, 0.5, 0.125, 1.0, 0.0625, 1.0, 0.0625, 0.5, 0.0625, 0.5, 0.0625, 1.0, 0.0, 1.0, 0.0, 0.5, 0.75, 0.5, 0.6875, 0.5, 0.6875, 0.5, 0.75, 0.5, 0.4375, 0.5, 0.375, 0.5, 0.375, 0.5, 0.4375, 0.5, 0.4375, 0.5, 0.375, 0.5, 0.375, 0.5, 0.4375, 0.5, 0.125, 0.5, 0.0625, 0.5, 0.0625, 0.5, 0.125, 0.5, 0.875, 0.5, 0.8125, 0.5, 0.8125, 0.5, 0.875, 0.5, 0.5625, 0.5, 0.5, 0.5, 0.5, 0.5, 0.5625, 0.5, 1.0, 0.5, 0.9375, 0.5, 0.9375, 0.5, 1.0, 0.5, 0.25, 0.5, 0.1875, 0.5, 0.1875, 0.5, 0.25, 0.5, 0.6875, 0.5, 0.625, 0.5, 0.625, 0.5, 0.6875, 0.5, 0.375, 0.5, 0.3125, 0.5, 0.3125, 0.5, 0.375, 0.5, 0.0625, 0.5, 0.0, 0.5, 0.0, 0.5, 0.0625, 0.5, 0.8125, 0.5, 0.75, 0.5, 0.75, 0.5, 0.8125, 0.5, 0.5, 0.5, 0.4375, 0.5, 0.4375, 0.5, 0.5, 0.5, 0.1875, 0.5, 0.125, 0.5, 0.125, 0.5, 0.1875, 0.5, 0.9375, 0.5, 0.875, 0.5, 0.875, 0.5, 0.9375, 0.5, 0.625, 0.5, 0.5625, 0.5, 0.5625, 0.5, 0.625, 0.5, 0.3125, 0.5, 0.25, 0.5, 0.25, 0.5, 0.3125, 0.5, 0.9369, 0.3274, 0.9523, 0.25, 0.9523, 0.25, 0.9369, 0.3274, 0.875, 0.5, 0.8125, 0.5, 0.8125, 0.5, 0.875, 0.5, 0.375, 0.5, 0.3125, 0.5, 0.3125, 0.5, 0.375, 0.5, 0.8125, 0.5, 0.75, 0.5, 0.75, 0.5, 0.8125, 0.5, 0.3125, 0.5, 0.25, 0.5, 0.25, 0.5, 0.3125, 0.5, 0.75, 0.5, 0.6875, 0.5, 0.6875, 0.5, 0.75, 0.5, 0.25, 0.5, 0.1875, 0.5, 0.1875, 0.5, 0.25, 0.5, 0.6875, 0.5, 0.625, 0.5, 0.625, 0.5, 0.6875, 0.5, 0.1875, 0.5, 0.125, 0.5, 0.125, 0.5, 0.1875, 0.5, 0.625, 0.5, 0.5625, 0.5, 0.5625, 0.5, 0.625, 0.5, 0.125, 0.5, 0.0625, 0.5, 0.0625, 0.5, 0.125, 0.5, 0.5625, 0.5, 0.5, 0.5, 0.5, 0.5, 0.5625, 0.5, 1.0, 0.5, 0.9375, 0.5, 0.9375, 0.5, 1.0, 0.5, 0.0625, 0.5, 0.0, 0.5, 0.0, 0.5, 0.0625, 0.5, 0.5, 0.5, 0.4375, 0.5, 0.4375, 0.5, 0.5, 0.5, 0.9375, 0.5, 0.875, 0.5, 0.875, 0.5, 0.9375, 0.5, 0.8274, 0.4369, 0.75, 0.4523, 0.75, 0.49, 0.8418, 0.4717, 0.893, 0.393, 0.8274, 0.4369, 0.8418, 0.4717, 0.9197, 0.4197, 0.9369, 0.3274, 0.893, 0.393, 0.9197, 0.4197, 0.9717, 0.3418, 0.9523, 0.25, 0.9369, 0.3274, 0.9717, 0.3418, 0.99, 0.25, 0.9369, 0.1726, 0.9523, 0.25, 0.99, 0.25, 0.9717, 0.1582, 0.893, 0.107, 0.9369, 0.1726, 0.9717, 0.1582, 0.9197, 0.08029, 0.8274, 0.0631, 0.893, 0.107, 0.9197, 0.08029, 0.8418, 0.02827, 0.75, 0.0477, 0.8274, 0.0631, 0.8418, 0.02827, 0.75, 0.01, 0.6726, 0.0631, 0.75, 0.0477, 0.75, 0.01, 0.6582, 0.02827, 0.607, 0.107, 0.6726, 0.0631, 0.6582, 0.02827, 0.5803, 0.08029, 0.5631, 0.1726, 0.607, 0.107, 0.5803, 0.08029, 0.5283, 0.1582, 0.5477, 0.25, 0.5631, 0.1726, 0.5283, 0.1582, 0.51, 0.25, 0.5631, 0.3274, 0.5477, 0.25, 0.51, 0.25, 0.5283, 0.3418, 0.607, 0.393, 0.5631, 0.3274, 0.5283, 0.3418, 0.5803, 0.4197, 0.6726, 0.4369, 0.607, 0.393, 0.5803, 0.4197, 0.6582, 0.4717, 0.75, 0.4523, 0.6726, 0.4369, 0.6582, 0.4717, 0.75, 0.49, 0.6752, 0.281, 0.6928, 0.3072, 0.6928, 0.3072, 0.6752, 0.281, 0.5631, 0.1726, 0.5477, 0.25, 0.5477, 0.25, 0.5631, 0.1726, 0.9523, 0.25, 0.9369, 0.1726, 0.9369, 0.1726, 0.9523, 0.25, 0.5477, 0.25, 0.5631, 0.3274, 0.5631, 0.3274, 0.5477, 0.25, 0.9369, 0.1726, 0.893, 0.107, 0.893, 0.107, 0.9369, 0.1726, 0.5631, 0.3274, 0.607, 0.393, 0.607, 0.393, 0.5631, 0.3274, 0.893, 0.107, 0.8274, 0.0631, 0.8274, 0.0631, 0.893, 0.107, 0.607, 0.393, 0.6726, 0.4369, 0.6726, 0.4369, 0.607, 0.393, 0.8274, 0.0631, 0.75, 0.0477, 0.75, 0.0477, 0.8274, 0.0631, 0.75, 0.4523, 0.8274, 0.4369, 0.8274, 0.4369, 0.75, 0.4523, 0.6726, 0.4369, 0.75, 0.4523, 0.75, 0.4523, 0.6726, 0.4369, 0.75, 0.0477, 0.6726, 0.0631, 0.6726, 0.0631, 0.75, 0.0477, 0.8274, 0.4369, 0.893, 0.393, 0.893, 0.393, 0.8274, 0.4369, 0.6726, 0.0631, 0.607, 0.107, 0.607, 0.107, 0.6726, 0.0631, 0.893, 0.393, 0.9369, 0.3274, 0.9369, 0.3274, 0.893, 0.393, 0.607, 0.107, 0.5631, 0.1726, 0.5631, 0.1726, 0.607, 0.107, 0.781, 0.3248, 0.75, 0.3309, 0.75, 0.4523, 0.8274, 0.4369, 0.8072, 0.3072, 0.781, 0.3248, 0.8274, 0.4369, 0.893, 0.393, 0.8248, 0.281, 0.8072, 0.3072, 0.893, 0.393, 0.9369, 0.3274, 0.8309, 0.25, 0.8248, 0.281, 0.9369, 0.3274, 0.9523, 0.25, 0.8248, 0.219, 0.8309, 0.25, 0.9523, 0.25, 0.9369, 0.1726, 0.8072, 0.1928, 0.8248, 0.219, 0.9369, 0.1726, 0.893, 0.107, 0.781, 0.1752, 0.8072, 0.1928, 0.893, 0.107, 0.8274, 0.0631, 0.75, 0.1691, 0.781, 0.1752, 0.8274, 0.0631, 0.75, 0.0477, 0.719, 0.1752, 0.75, 0.1691, 0.75, 0.0477, 0.6726, 0.0631, 0.6928, 0.1928, 0.719, 0.1752, 0.6726, 0.0631, 0.607, 0.107, 0.6752, 0.219, 0.6928, 0.1928, 0.607, 0.107, 0.5631, 0.1726, 0.6691, 0.25, 0.6752, 0.219, 0.5631, 0.1726, 0.5477, 0.25, 0.6752, 0.281, 0.6691, 0.25, 0.5477, 0.25, 0.5631, 0.3274, 0.6928, 0.3072, 0.6752, 0.281, 0.5631, 0.3274, 0.607, 0.393, 0.719, 0.3248, 0.6928, 0.3072, 0.607, 0.393, 0.6726, 0.4369, 0.75, 0.3309, 0.719, 0.3248, 0.6726, 0.4369, 0.75, 0.4523, 0.75, 0.3309, 0.781, 0.3248, 0.8072, 0.3072, 0.8248, 0.281, 0.8309, 0.25, 0.8248, 0.219, 0.8072, 0.1928, 0.781, 0.1752, 0.75, 0.1691, 0.719, 0.1752, 0.6928, 0.1928, 0.6752, 0.219, 0.6691, 0.25, 0.6752, 0.281, 0.6928, 0.3072, 0.719, 0.3248, 0.8072, 0.1928, 0.781, 0.1752, 0.781, 0.1752, 0.8072, 0.1928, 0.6928, 0.3072, 0.719, 0.3248, 0.719, 0.3248, 0.6928, 0.3072, 0.781, 0.1752, 0.75, 0.1691, 0.75, 0.1691, 0.781, 0.1752, 0.75, 0.3309, 0.781, 0.3248, 0.781, 0.3248, 0.75, 0.3309, 0.719, 0.3248, 0.75, 0.3309, 0.75, 0.3309, 0.719, 0.3248, 0.75, 0.1691, 0.719, 0.1752, 0.719, 0.1752, 0.75, 0.1691, 0.781, 0.3248, 0.8072, 0.3072, 0.8072, 0.3072, 0.781, 0.3248, 0.719, 0.1752, 0.6928, 0.1928, 0.6928, 0.1928, 0.719, 0.1752, 0.8072, 0.3072, 0.8248, 0.281, 0.8248, 0.281, 0.8072, 0.3072, 0.6928, 0.1928, 0.6752, 0.219, 0.6752, 0.219, 0.6928, 0.1928, 0.8248, 0.281, 0.8309, 0.25, 0.8309, 0.25, 0.8248, 0.281, 0.6752, 0.219, 0.6691, 0.25, 0.6691, 0.25, 0.6752, 0.219, 0.8309, 0.25, 0.8248, 0.219, 0.8248, 0.219, 0.8309, 0.25, 0.6691, 0.25, 0.6752, 0.281, 0.6752, 0.281, 0.6691, 0.25, 0.8248, 0.219, 0.8072, 0.1928, 0.8072, 0.1928, 0.8248, 0.219])
me_cylinder_001.use_remesh_fix_poles = True
me_cylinder_001.use_remesh_preserve_attributes = False
me_cylinder_001.use_mirror_vertex_groups = False
me_cylinder_001.update()
arm_armature = bpy.data.armatures.new('Armature')  # bones are not reproduced

# ---- objects
ob_light = bpy.data.objects.new('Light', light_light)
ob_camera = bpy.data.objects.new('Camera', cam_camera)
ob_cylinder = bpy.data.objects.new('Cylinder', me_cylinder)
ob_armature = bpy.data.objects.new('Armature', arm_armature)
ob_cylinder_001 = bpy.data.objects.new('Cylinder.001', me_cylinder_001)

# ---- transforms, parenting, visibility, modifiers, constraints
ob_light.location = (4.076, 1.005, 5.904)
ob_light.rotation_euler = (0.6503, 0.05522, 1.866)
ob_light.lock_rotations_4d = False
ob_light.empty_display_type = 'ARROWS'
ob_light.color = (0.0, 0.0, 0.0, 0.0)
ob_light.lineart.crease_threshold = 0.0
ob_camera.location = (7.359, -6.926, 4.958)
ob_camera.rotation_euler = (1.109, 0.0, 0.8149)
ob_camera.lock_rotations_4d = False
ob_camera.empty_display_type = 'ARROWS'
ob_camera.color = (0.0, 0.0, 0.0, 0.0)
ob_camera.display_type = 'WIRE'
ob_camera.lineart.crease_threshold = 0.0
ob_cylinder.parent = ob_armature
ob_cylinder.location = (0.0, 0.0, 0.0)
ob_cylinder.rotation_euler = (1.571, -0.0, 0.0)
ob_cylinder.lineart.crease_threshold = 0.0
_vg = ob_cylinder.vertex_groups.new(name='Bone')
for _i, _w in zip([0, 1, 2, 3, 4, 5, 6, 7, 8, 9, 10, 11, 12, 13, 14, 15, 17, 86, 87, 88, 89, 90, 91, 92, 93, 94, 95, 96, 97, 98, 99, 100, 101], [0.05503, 0.9515, 0.05109, 0.9542, 0.04954, 0.9551, 0.05193, 0.9531, 0.05614, 0.9509, 0.05982, 0.9493, 0.06099, 0.9481, 0.05908, 0.949, 0.9977, 0.9998, 0.9998, 0.9998, 0.9998, 0.9998, 0.9998, 0.9998, 0.9997, 1.0, 0.9977, 0.9975, 0.9975, 0.9976, 0.9976, 0.9976, 0.9976]): _vg.add([_i], _w, 'REPLACE')
_vg = ob_cylinder.vertex_groups.new(name='Bone.001')
for _i, _w in zip([0, 1, 2, 3, 4, 5, 6, 7, 8, 9, 10, 11, 12, 13, 14, 15, 16, 18, 19, 20, 21, 22, 23, 24, 25, 26, 27, 28, 29, 30, 31, 32], [0.9431, 0.04689, 0.9473, 0.04147, 0.9486, 0.03956, 0.9463, 0.04371, 0.9418, 0.04807, 0.9378, 0.05054, 0.9366, 0.05173, 0.9387, 0.05087, 0.05872, 0.9429, 0.9433, 0.9416, 0.9387, 0.9363, 0.9276, 0.9258, 0.9326, 0.09187, 0.09561, 0.1032, 0.08065, 0.08006, 0.07239, 0.07712]): _vg.add([_i], _w, 'REPLACE')
_vg = ob_cylinder.vertex_groups.new(name='Bone.002')
for _i, _w in zip([16, 22, 23, 24, 25, 27, 28, 29, 30, 31, 32, 35, 36, 37, 38, 39, 41, 46, 47, 48, 49, 54, 55, 56, 57, 58, 60, 61, 62, 63, 64, 102, 103, 104, 105, 106, 107, 108, 109, 110, 111, 112, 113], [0.08465, 0.03786, 0.06091, 0.06092, 0.03725, 0.02279, 0.1245, 0.7407, 0.8548, 0.8467, 0.7475, 0.0537, 0.6975, 0.505, 0.7656, 0.06761, 0.2708, 0.0838, 0.1257, 0.1633, 0.02195, 0.2065, 0.1547, 0.1325, 0.1489, 0.1722, 0.04414, 0.02477, 0.01012, 0.01226, 0.03932, 0.3576, 0.3245, 0.5206, 0.5019, 0.4987, 0.3848, 0.4255, 0.5382, 0.5556, 0.4734, 0.1131, 0.4458]): _vg.add([_i], _w, 'REPLACE')
_vg = ob_cylinder.vertex_groups.new(name='Bone.003')
for _i, _w in zip([31, 32, 36, 37, 38, 39, 41, 46, 47, 48, 54, 55, 56, 57, 58, 59, 60, 61, 62, 63, 64, 65, 102, 103, 104, 105, 106, 107, 108, 109, 110, 111, 112, 113], [0.03304, 0.0009601, 0.2485, 0.4805, 0.1938, 0.006132, 0.05584, 0.09176, 0.1402, 0.1625, 0.7, 0.817, 0.8583, 0.8243, 0.716, 0.9979, 0.9345, 0.9536, 0.9666, 0.9602, 0.9318, 0.9979, 0.3474, 0.451, 0.3507, 0.2613, 0.2389, 0.4312, 0.3513, 0.2405, 0.2546, 0.3858, 0.8779, 0.5207]): _vg.add([_i], _w, 'REPLACE')
_vg = ob_cylinder.vertex_groups.new(name='Bone.004')
for _i, _w in zip([16, 18, 26, 27, 28, 29, 31, 32, 33, 34, 35, 39, 41, 45, 48, 49, 53, 54, 74, 102, 103, 104, 105, 106, 107, 108, 109, 110, 111], [0.7723, 0.01953, 0.1258, 0.03407, 0.0007866, 0.05784, 0.01015, 0.1329, 0.08568, 0.01781, 0.06713, 0.7462, 0.4369, 0.6085, 0.04475, 0.1437, 0.06486, 5.558e-05, 0.004429, 0.06086, 0.04919, 0.05091, 0.1283, 0.1359, 0.04883, 0.05671, 0.1023, 0.0834, 0.05325]): _vg.add([_i], _w, 'REPLACE')
_vg = ob_cylinder.vertex_groups.new(name='Bone.005')
for _i, _w in zip([35, 39, 41, 45, 46, 47, 48, 49, 50, 51, 52, 53, 54, 58, 75, 79, 80, 81, 83, 84, 85, 102, 103, 104, 105, 106, 107, 108, 109, 110, 111, 113], [0.01851, 0.06578, 0.07451, 0.2222, 0.6766, 0.6053, 0.405, 0.6138, 0.06685, 0.02257, 0.06957, 0.7869, 0.03164, 0.07097, 0.05006, 0.06166, 0.0232, 0.002607, 0.05406, 0.05634, 0.02851, 0.1915, 0.1426, 0.05958, 0.07789, 0.09426, 0.08052, 0.1009, 0.06412, 0.05513, 0.04574, 0.00166]): _vg.add([_i], _w, 'REPLACE')
_vg = ob_cylinder.vertex_groups.new(name='Bone.006')
for _i, _w in zip([45, 46, 47, 48, 49, 53, 68, 69, 70, 71, 72, 73, 80, 81, 82, 83, 84, 85, 102, 107, 108], [0.06478, 0.1149, 0.1051, 0.1839, 0.05474, 0.0275, 0.9925, 0.9987, 0.9964, 0.9924, 0.9929, 0.996, 0.9313, 0.9504, 0.9892, 0.9191, 0.9257, 0.9505, 0.01077, 0.01247, 0.02904]): _vg.add([_i], _w, 'REPLACE')
_vg = ob_cylinder.vertex_groups.new(name='Bone.007')
for _i, _w in zip([16, 19, 20, 21, 26, 27, 28, 29, 33, 34, 35, 39, 41, 50, 51, 52], [0.07371, 0.02342, 0.03901, 0.02232, 0.7431, 0.8004, 0.7218, 0.09842, 0.7804, 0.7709, 0.7135, 0.07346, 0.1088, 0.09521, 0.1099, 0.08624]): _vg.add([_i], _w, 'REPLACE')
_vg = ob_cylinder.vertex_groups.new(name='Bone.008')
for _i, _w in zip([33, 34, 35, 40, 49, 50, 51, 52, 53, 67, 76, 77, 78, 79], [0.08599, 0.1302, 0.08589, 0.1244, 0.04367, 0.6978, 0.759, 0.7695, 0.02429, 0.05444, 0.1677, 0.6286, 0.4779, 0.04003]): _vg.add([_i], _w, 'REPLACE')
_vg = ob_cylinder.vertex_groups.new(name='Bone.009')
for _i, _w in zip([40, 42, 43, 44, 45, 49, 50, 51, 52, 53, 66, 67, 74, 75, 76, 77, 78, 79], [0.8657, 0.9759, 0.9889, 0.9954, 0.06807, 0.06295, 0.1005, 0.07335, 0.05939, 0.03413, 1.001, 0.9385, 0.944, 0.9121, 0.7982, 0.3359, 0.4989, 0.8817]): _vg.add([_i], _w, 'REPLACE')
_vg = ob_cylinder.vertex_groups.new(name='Bone.010')
_vg = ob_cylinder.vertex_groups.new(name='Bone.011')
for _i, _w in zip([114, 115, 116, 117, 118, 119, 120, 121, 122, 123, 124, 125, 126, 127, 128, 129, 131, 200, 201, 202, 203, 204, 205, 206, 207, 208, 209, 210, 211, 212, 213, 214, 215], [0.05431, 0.9512, 0.05482, 0.9504, 0.0556, 0.95, 0.05619, 0.9498, 0.0563, 0.9514, 0.05585, 0.9533, 0.05505, 0.9533, 0.0544, 0.9524, 0.9973, 0.9997, 0.9998, 0.9997, 0.9997, 0.9998, 0.9998, 0.9998, 0.9998, 1.0, 0.9974, 0.9979, 0.998, 0.9976, 0.9979, 0.9976, 0.9974]): _vg.add([_i], _w, 'REPLACE')
_vg = ob_cylinder.vertex_groups.new(name='Bone.012')
for _i, _w in zip([114, 115, 116, 117, 118, 119, 120, 121, 122, 123, 124, 125, 126, 127, 128, 129, 130, 132, 133, 134, 135, 136, 137, 138, 139, 140, 141, 142, 143, 144, 145, 146], [0.9439, 0.04736, 0.9432, 0.04908, 0.9423, 0.04985, 0.9417, 0.05014, 0.9417, 0.04701, 0.9422, 0.04323, 0.9431, 0.04329, 0.9438, 0.04496, 0.05934, 0.9431, 0.935, 0.9296, 0.9309, 0.9369, 0.9361, 0.9382, 0.9417, 0.1052, 0.1092, 0.1156, 0.08328, 0.07259, 0.06194, 0.06819]): _vg.add([_i], _w, 'REPLACE')
_vg = ob_cylinder.vertex_groups.new(name='Bone.013')
for _i, _w in zip([130, 136, 137, 138, 139, 140, 141, 142, 143, 144, 145, 146, 149, 150, 151, 152, 153, 155, 160, 161, 162, 163, 168, 169, 170, 171, 172, 174, 175, 178, 216, 217, 218, 219, 220, 221, 222, 223, 224, 225, 226, 227], [0.08445, 0.0352, 0.05433, 0.05185, 0.02619, 0.0003408, 0.03726, 0.1371, 0.7379, 0.8718, 0.8702, 0.7734, 0.05735, 0.7361, 0.5051, 0.7333, 0.01532, 0.2742, 0.02168, 0.0792, 0.1035, 0.01738, 0.2122, 0.1581, 0.1195, 0.1196, 0.08832, 0.04415, 0.01833, 0.002699, 0.1321, 0.1416, 0.3511, 0.202, 0.1586, 0.4121, 0.4491, 0.5536, 0.5847, 0.5212, 0.1417, 0.3337]): _vg.add([_i], _w, 'REPLACE')
_vg = ob_cylinder.vertex_groups.new(name='Bone.014')
for _i, _w in zip([145, 150, 151, 152, 155, 160, 161, 162, 168, 169, 170, 171, 172, 173, 174, 175, 176, 177, 178, 179, 216, 217, 218, 219, 220, 221, 222, 223, 224, 225, 226, 227], [0.01728, 0.2074, 0.4754, 0.1571, 0.04129, 0.08003, 0.1271, 0.09256, 0.6895, 0.814, 0.8672, 0.8206, 0.6838, 0.9927, 0.934, 0.9568, 0.9725, 0.9611, 0.925, 0.9974, 0.3122, 0.4156, 0.2392, 0.1665, 0.1727, 0.3965, 0.3202, 0.1966, 0.2019, 0.3205, 0.8317, 0.6067]): _vg.add([_i], _w, 'REPLACE')
_vg = ob_cylinder.vertex_groups.new(name='Bone.015')
for _i, _w in zip([130, 132, 133, 134, 135, 140, 141, 142, 143, 146, 147, 148, 149, 153, 155, 164, 165, 166, 219, 220], [0.7786, 0.02893, 0.05445, 0.05629, 0.03311, 0.8239, 0.8016, 0.6975, 0.0986, 0.1185, 0.7844, 0.7638, 0.7017, 0.1527, 0.1081, 0.09169, 0.1065, 0.0834, 0.03755, 0.01062]): _vg.add([_i], _w, 'REPLACE')
_vg = ob_cylinder.vertex_groups.new(name='Bone.016')
for _i, _w in zip([147, 148, 149, 154, 156, 163, 164, 165, 166, 167, 181, 189, 190, 191, 192, 193], [0.09721, 0.1475, 0.1002, 0.2156, 0.1329, 0.06084, 0.7883, 0.8173, 0.8163, 0.04495, 0.1009, 0.08859, 0.7672, 0.8419, 0.8271, 0.07692]): _vg.add([_i], _w, 'REPLACE')
_vg = ob_cylinder.vertex_groups.new(name='Bone.017')
for _i, _w in zip([154, 156, 157, 158, 159, 163, 167, 180, 181, 188, 189, 190, 191, 192, 193], [0.7736, 0.8595, 0.9852, 0.9934, 0.07479, 0.05727, 0.02886, 1.018, 0.8909, 0.9332, 0.8359, 0.1989, 0.121, 0.1357, 0.8509]): _vg.add([_i], _w, 'REPLACE')
_vg = ob_cylinder.vertex_groups.new(name='Bone.018')
for _i, _w in zip([130, 143, 147, 148, 149, 152, 153, 155, 159, 160, 162, 163, 167, 171, 172, 178, 216, 217, 218, 219, 220, 221, 222, 223, 224, 225], [0.06688, 0.05787, 0.07534, 0.01091, 0.06705, 0.07865, 0.7059, 0.4373, 0.5563, 0.06207, 0.01396, 0.1389, 0.07428, 0.02316, 0.1264, 0.004349, 0.2976, 0.2448, 0.2824, 0.4729, 0.5027, 0.03997, 0.05057, 0.1099, 0.08962, 0.05352]): _vg.add([_i], _w, 'REPLACE')
_vg = ob_cylinder.vertex_groups.new(name='Bone.019')
for _i, _w in zip([149, 153, 155, 159, 160, 161, 162, 163, 164, 165, 166, 167, 168, 172, 189, 193, 194, 195, 197, 198, 199, 216, 217, 218, 219, 220, 221, 222, 223, 224, 225, 227], [0.02193, 0.06423, 0.07987, 0.2511, 0.7092, 0.6908, 0.6293, 0.6165, 0.06572, 0.02064, 0.06689, 0.7728, 0.05428, 0.08112, 0.05047, 0.06007, 0.03976, 0.006668, 0.05226, 0.05408, 0.03817, 0.2093, 0.1587, 0.08776, 0.09492, 0.1143, 0.1074, 0.1342, 0.08584, 0.07406, 0.06814, 0.04038]): _vg.add([_i], _w, 'REPLACE')
_vg = ob_cylinder.vertex_groups.new(name='Bone.020')
for _i, _w in zip([159, 160, 161, 162, 163, 167, 182, 183, 184, 185, 186, 187, 194, 195, 196, 197, 198, 199, 216], [0.07325, 0.101, 0.082, 0.1172, 0.05397, 0.03515, 0.9935, 0.9978, 0.995, 0.993, 0.9936, 0.9954, 0.9366, 0.9495, 0.9812, 0.9305, 0.9313, 0.9436, 0.008278]): _vg.add([_i], _w, 'REPLACE')
_m = ob_cylinder.modifiers.new('Armature', 'ARMATURE')
_m.object = ob_armature
ob_armature.location = (0.0, 0.0, 0.0)
ob_armature.show_in_front = True
ob_armature.lineart.crease_threshold = 0.0
ob_cylinder_001.parent = ob_armature
ob_cylinder_001.location = (0.4739, 15.04, -1.445)
ob_cylinder_001.rotation_euler = (1.571, -0.0, 0.0)
ob_cylinder_001.scale = (0.6582, 0.6582, 1.823)
ob_cylinder_001.lineart.crease_threshold = 0.0
_vg = ob_cylinder_001.vertex_groups.new(name='Bone')
_vg = ob_cylinder_001.vertex_groups.new(name='Bone.001')
_vg = ob_cylinder_001.vertex_groups.new(name='Bone.002')
_vg = ob_cylinder_001.vertex_groups.new(name='Bone.003')
_vg = ob_cylinder_001.vertex_groups.new(name='Bone.004')
_vg = ob_cylinder_001.vertex_groups.new(name='Bone.005')
_vg = ob_cylinder_001.vertex_groups.new(name='Bone.006')
_vg = ob_cylinder_001.vertex_groups.new(name='Bone.007')
_vg = ob_cylinder_001.vertex_groups.new(name='Bone.008')
_vg = ob_cylinder_001.vertex_groups.new(name='Bone.009')
_vg = ob_cylinder_001.vertex_groups.new(name='Bone.010')
_vg.add([0, 1, 2, 3, 4, 5, 6, 7, 8, 9, 10, 11, 12, 13, 14, 15, 16, 17, 18, 19, 20, 21, 22, 23, 24, 25, 26, 27, 28, 29, 30, 31, 32, 33, 34, 35, 36, 37, 38, 39, 40, 41, 42, 43, 44, 45, 46, 47, 48, 49, 50, 51, 52, 53, 54, 55, 56, 57, 58, 59, 60, 61, 62, 63, 64, 65, 66, 67, 68, 69, 70, 71, 72, 73, 74, 75, 76, 77, 78, 79, 80, 81, 82, 83, 84, 85, 86, 87, 88, 89, 90, 91, 92, 93, 94, 95, 96, 97, 98, 99, 100, 101, 102, 103, 104, 105, 106, 107, 108, 109, 110, 111, 112, 113, 114, 115, 116, 117, 118, 119, 120, 121, 122, 123, 124, 125, 126, 127], 1.0, 'REPLACE')
_m = ob_cylinder_001.modifiers.new('Armature', 'ARMATURE')
_m.object = ob_armature
_m = ob_cylinder_001.modifiers.new('Auto Smooth', 'NODES')
_m.node_group = ng_auto_smooth
_gi = [s.identifier for s in ng_auto_smooth.interface.items_tree if s.item_type == 'SOCKET' and s.in_out == 'INPUT']
_m[_gi[1]] = 3.142  # Angle

# ---- collection membership
col_collection.objects.link(ob_light)
col_collection.objects.link(ob_camera)
col_collection.objects.link(ob_cylinder)
col_collection.objects.link(ob_armature)
col_collection.objects.link(ob_cylinder_001)

# ---- scene / render settings (as saved in the file)
scene.camera = ob_camera
scene.frame_start = 1; scene.frame_end = 40; scene.frame_set(1)
scene.render.engine = 'BLENDER_EEVEE_NEXT'
scene.cycles.use_denoising = False
scene.cycles.samples = 128
scene.cycles.sampling_pattern = 'TABULATED_SOBOL'
scene.cycles.use_adaptive_sampling = False
scene.cycles.use_light_tree = False
scene.view_settings.view_transform = 'Filmic'
bpy.context.view_layer.update()
